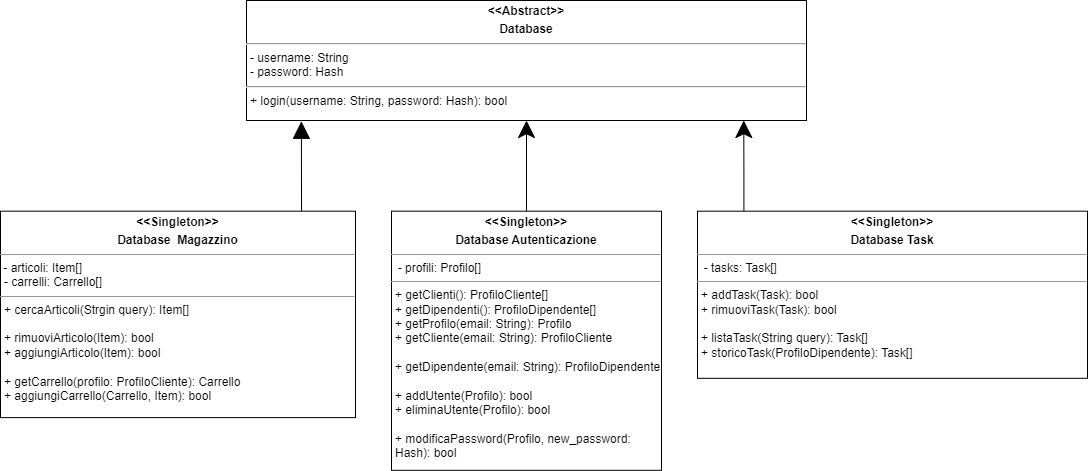

The diagram above was exported from draw.io. Its source (the exported page's mxGraphModel, read from the mxfile embedded in the PNG):
<mxGraphModel dx="679" dy="-204" grid="1" gridSize="10" guides="1" tooltips="1" connect="1" arrows="1" fold="1" page="1" pageScale="1" pageWidth="850" pageHeight="1100" math="0" shadow="0">
  <root>
    <mxCell id="0" />
    <mxCell id="1" parent="0" />
    <mxCell id="3hNIuIk4_mzqQwe1LyNF-5" style="edgeStyle=none;curved=1;rounded=0;orthogonalLoop=1;jettySize=auto;html=1;fontSize=12;startSize=8;endSize=15;" edge="1" parent="1" source="3hNIuIk4_mzqQwe1LyNF-6" target="3hNIuIk4_mzqQwe1LyNF-11">
      <mxGeometry relative="1" as="geometry" />
    </mxCell>
    <mxCell id="3hNIuIk4_mzqQwe1LyNF-6" value="&lt;p style=&quot;margin:0px;margin-top:4px;text-align:center;&quot;&gt;&lt;b&gt;&amp;lt;&amp;lt;Singleton&amp;gt;&amp;gt;&lt;/b&gt;&lt;/p&gt;&lt;p style=&quot;margin:0px;margin-top:4px;text-align:center;&quot;&gt;&lt;b&gt;Database Autenticazione&lt;/b&gt;&lt;/p&gt;&lt;hr size=&quot;1&quot;&gt;&amp;nbsp; - profili: Profilo[]&lt;hr size=&quot;1&quot;&gt;&lt;p style=&quot;margin:0px;margin-left:4px;&quot;&gt;+ getClienti(): ProfiloCliente[]&lt;/p&gt;&lt;p style=&quot;margin:0px;margin-left:4px;&quot;&gt;+ getDipendenti(): ProfiloDipendente[]&lt;/p&gt;&lt;p style=&quot;margin:0px;margin-left:4px;&quot;&gt;+ getProfilo(email: String): Profilo&lt;/p&gt;&lt;p style=&quot;margin:0px;margin-left:4px;&quot;&gt;+ getCliente(email: String): ProfiloCliente&lt;/p&gt;&lt;p style=&quot;margin:0px;margin-left:4px;&quot;&gt;&lt;br&gt;&lt;/p&gt;&lt;p style=&quot;margin:0px;margin-left:4px;&quot;&gt;+ getDipendente(email: String): ProfiloDipendente&lt;/p&gt;&lt;p style=&quot;margin:0px;margin-left:4px;&quot;&gt;&lt;/p&gt;&lt;p style=&quot;margin:0px;margin-left:4px;&quot;&gt;&lt;br&gt;&lt;/p&gt;&lt;p style=&quot;margin:0px;margin-left:4px;&quot;&gt;+ addUtente(Profilo): bool&lt;/p&gt;&lt;p style=&quot;margin:0px;margin-left:4px;&quot;&gt;+ eliminaUtente(Profilo): bool&lt;/p&gt;&lt;p style=&quot;margin:0px;margin-left:4px;&quot;&gt;&lt;br&gt;&lt;/p&gt;&lt;p style=&quot;margin:0px;margin-left:4px;&quot;&gt;+ modificaPassword(Profilo, new_password: Hash): bool&lt;/p&gt;" style="verticalAlign=top;align=left;overflow=fill;fontSize=12;fontFamily=Helvetica;html=1;whiteSpace=wrap;" vertex="1" parent="1">
      <mxGeometry x="1521" y="2230.6899999999996" width="270" height="259.12" as="geometry" />
    </mxCell>
    <mxCell id="3hNIuIk4_mzqQwe1LyNF-7" style="edgeStyle=orthogonalEdgeStyle;rounded=0;orthogonalLoop=1;jettySize=auto;html=1;fontSize=12;startSize=8;endSize=15;endArrow=block;endFill=1;entryX=0.098;entryY=1.007;entryDx=0;entryDy=0;entryPerimeter=0;exitX=0.848;exitY=0;exitDx=0;exitDy=0;exitPerimeter=0;" edge="1" parent="1" source="3hNIuIk4_mzqQwe1LyNF-8" target="3hNIuIk4_mzqQwe1LyNF-11">
      <mxGeometry relative="1" as="geometry">
        <mxPoint x="1401" y="2230" as="sourcePoint" />
        <Array as="points">
          <mxPoint x="1431" y="2230" />
          <mxPoint x="1431" y="2230" />
        </Array>
      </mxGeometry>
    </mxCell>
    <mxCell id="3hNIuIk4_mzqQwe1LyNF-8" value="&lt;p style=&quot;margin:0px;margin-top:4px;text-align:center;&quot;&gt;&lt;b&gt;&amp;lt;&amp;lt;Singleton&amp;gt;&amp;gt;&lt;/b&gt;&lt;/p&gt;&lt;p style=&quot;margin:0px;margin-top:4px;text-align:center;&quot;&gt;&lt;b&gt;Database&amp;nbsp; Magazzino&lt;/b&gt;&lt;/p&gt;&lt;hr size=&quot;1&quot;&gt;&amp;nbsp;- articoli: Item[]&lt;p style=&quot;margin:0px;margin-left:4px;&quot;&gt;- carrelli: Carrello[]&lt;br&gt;&lt;/p&gt;&lt;hr size=&quot;1&quot;&gt;&lt;p style=&quot;margin:0px;margin-left:4px;&quot;&gt;+ cercaArticoli(Strgin query): Item[]&lt;/p&gt;&lt;p style=&quot;margin:0px;margin-left:4px;&quot;&gt;&lt;br&gt;&lt;/p&gt;&lt;p style=&quot;margin:0px;margin-left:4px;&quot;&gt;+ rimuoviArticolo(Item): bool&lt;br&gt;&lt;/p&gt;&lt;p style=&quot;margin:0px;margin-left:4px;&quot;&gt;+ aggiungiArticolo(Item): bool&lt;/p&gt;&lt;p style=&quot;margin:0px;margin-left:4px;&quot;&gt;&lt;br&gt;&lt;/p&gt;&lt;p style=&quot;margin:0px;margin-left:4px;&quot;&gt;+ getCarrello(profilo: ProfiloCliente): Carrello&lt;/p&gt;&lt;p style=&quot;margin:0px;margin-left:4px;&quot;&gt;+ aggiungiCarrello(Carrello&lt;span style=&quot;background-color: initial;&quot;&gt;, Item): bool&lt;/span&gt;&lt;/p&gt;" style="verticalAlign=top;align=left;overflow=fill;fontSize=12;fontFamily=Helvetica;html=1;whiteSpace=wrap;" vertex="1" parent="1">
      <mxGeometry x="1130" y="2230.69" width="355" height="206.43" as="geometry" />
    </mxCell>
    <mxCell id="3hNIuIk4_mzqQwe1LyNF-9" style="edgeStyle=orthogonalEdgeStyle;rounded=0;orthogonalLoop=1;jettySize=auto;html=1;fontSize=12;startSize=8;endSize=15;entryX=0.888;entryY=1;entryDx=0;entryDy=0;entryPerimeter=0;exitX=0.119;exitY=0;exitDx=0;exitDy=0;exitPerimeter=0;" edge="1" parent="1" source="3hNIuIk4_mzqQwe1LyNF-10" target="3hNIuIk4_mzqQwe1LyNF-11">
      <mxGeometry relative="1" as="geometry">
        <Array as="points" />
      </mxGeometry>
    </mxCell>
    <mxCell id="3hNIuIk4_mzqQwe1LyNF-10" value="&lt;p style=&quot;margin:0px;margin-top:4px;text-align:center;&quot;&gt;&lt;b&gt;&amp;lt;&amp;lt;Singleton&amp;gt;&amp;gt;&lt;/b&gt;&lt;/p&gt;&lt;p style=&quot;margin:0px;margin-top:4px;text-align:center;&quot;&gt;&lt;b&gt;Database Task&lt;/b&gt;&lt;/p&gt;&lt;hr size=&quot;1&quot;&gt;&amp;nbsp; - tasks: Task[]&lt;hr size=&quot;1&quot;&gt;&lt;p style=&quot;margin:0px;margin-left:4px;&quot;&gt;+ addTask(Task): bool&lt;/p&gt;&lt;p style=&quot;margin:0px;margin-left:4px;&quot;&gt;+ rimuoviTask(Task): bool&lt;br&gt;&lt;/p&gt;&lt;p style=&quot;margin:0px;margin-left:4px;&quot;&gt;&lt;br&gt;&lt;/p&gt;&lt;p style=&quot;margin:0px;margin-left:4px;&quot;&gt;+ listaTask(String query): Task[]&lt;/p&gt;&lt;p style=&quot;margin:0px;margin-left:4px;&quot;&gt;+ storicoTask(ProfiloDipendente): Task[]&lt;/p&gt;&lt;p style=&quot;margin:0px;margin-left:4px;&quot;&gt;&lt;/p&gt;" style="verticalAlign=top;align=left;overflow=fill;fontSize=12;fontFamily=Helvetica;html=1;whiteSpace=wrap;" vertex="1" parent="1">
      <mxGeometry x="1827" y="2230.69" width="390" height="167.12" as="geometry" />
    </mxCell>
    <mxCell id="3hNIuIk4_mzqQwe1LyNF-11" value="&lt;p style=&quot;margin:0px;margin-top:4px;text-align:center;&quot;&gt;&lt;b style=&quot;background-color: initial;&quot;&gt;&amp;lt;&amp;lt;Abstract&amp;gt;&amp;gt;&lt;/b&gt;&lt;/p&gt;&lt;p style=&quot;margin:0px;margin-top:4px;text-align:center;&quot;&gt;&lt;b&gt;Database&lt;/b&gt;&lt;br&gt;&lt;/p&gt;&lt;hr&gt;&lt;p style=&quot;margin:0px;margin-left:4px;&quot;&gt;- username: String&lt;/p&gt;&lt;p style=&quot;margin:0px;margin-left:4px;&quot;&gt;- password: Hash&lt;/p&gt;&lt;hr&gt;&lt;p style=&quot;margin:0px;margin-left:4px;&quot;&gt;+ login(username: String, password: Hash): bool&lt;/p&gt;" style="verticalAlign=top;align=left;overflow=fill;fontSize=12;fontFamily=Helvetica;html=1;whiteSpace=wrap;" vertex="1" parent="1">
      <mxGeometry x="1376" y="2020" width="560" height="120" as="geometry" />
    </mxCell>
  </root>
</mxGraphModel>